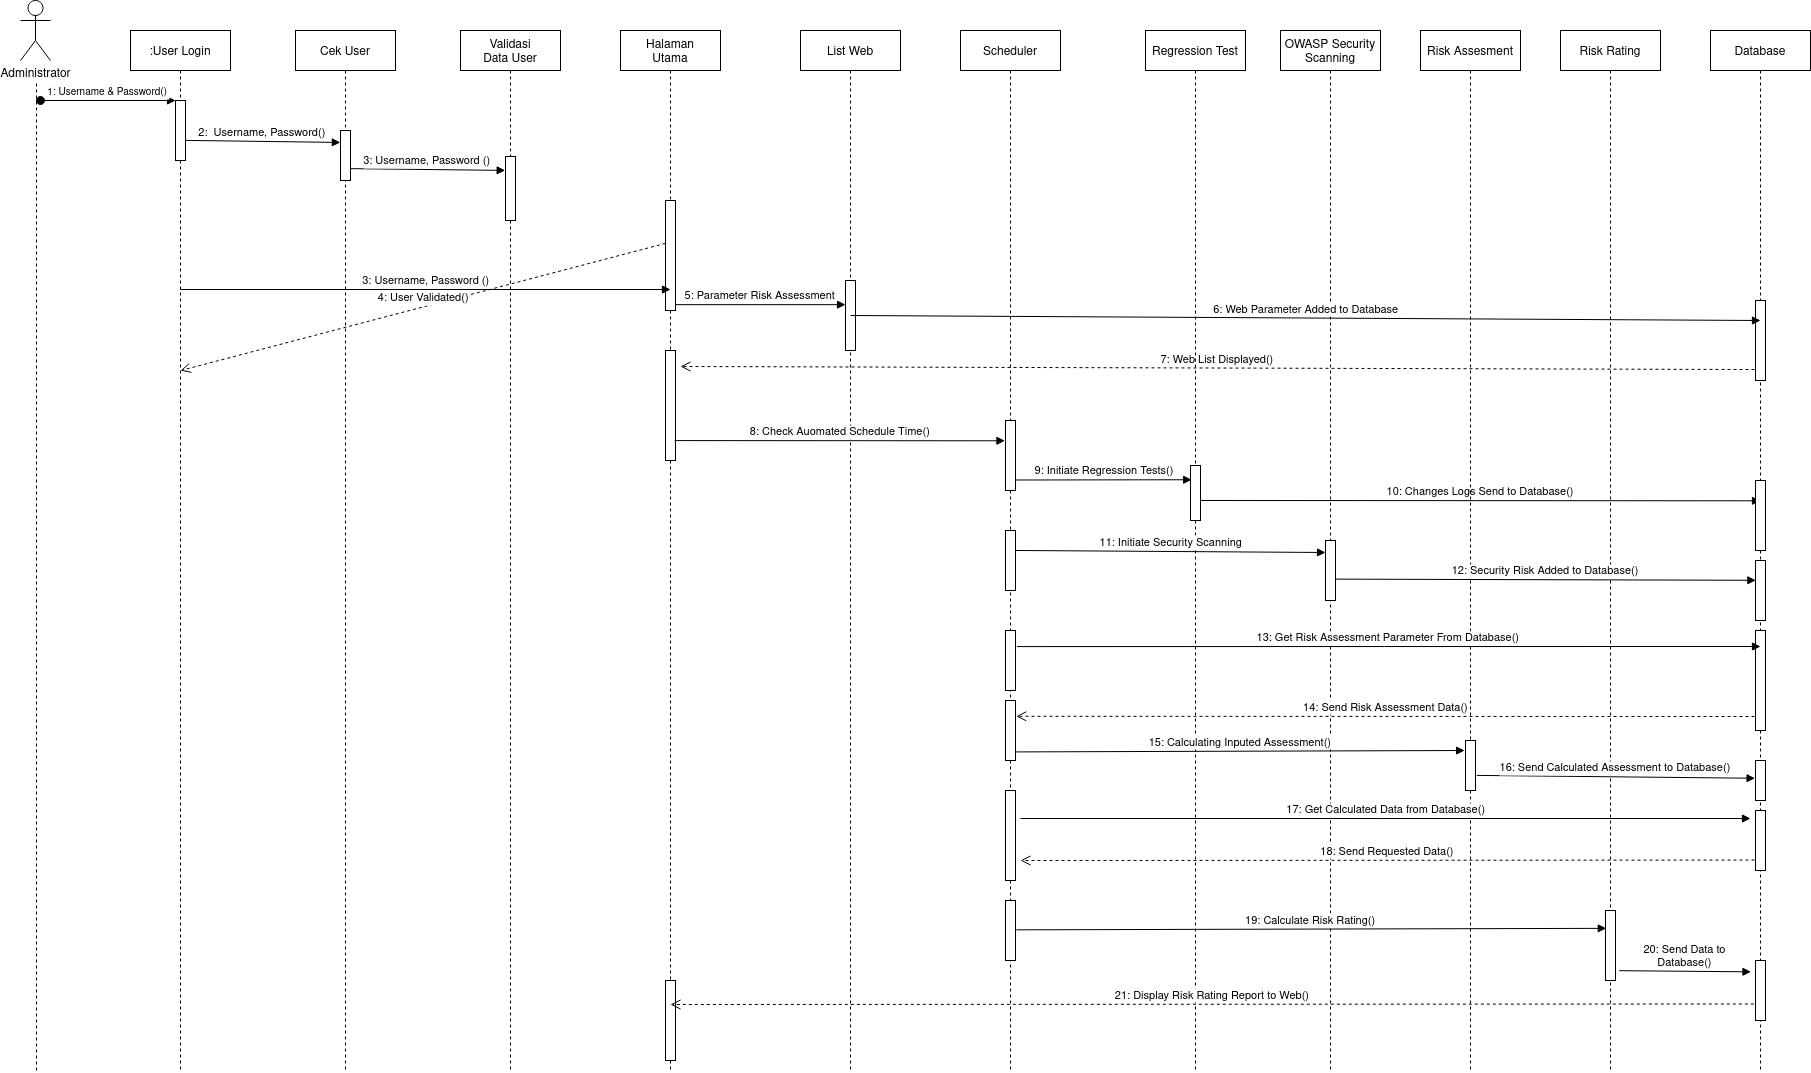

The diagram above was exported from draw.io. Its source (the exported page's mxGraphModel, read from the mxfile embedded in the PNG):
<mxGraphModel dx="524" dy="813" grid="1" gridSize="10" guides="1" tooltips="1" connect="1" arrows="1" fold="1" page="1" pageScale="1" pageWidth="850" pageHeight="1100" math="0" shadow="0">
  <root>
    <mxCell id="0" />
    <mxCell id="1" parent="0" />
    <mxCell id="3zz3R6ymS8tfY0WWYOXn-1" value=":User Login" style="shape=umlLifeline;perimeter=lifelinePerimeter;container=1;collapsible=0;recursiveResize=0;rounded=0;shadow=0;strokeWidth=1;" parent="1" vertex="1">
      <mxGeometry x="160" y="440" width="100" height="1040" as="geometry" />
    </mxCell>
    <mxCell id="3zz3R6ymS8tfY0WWYOXn-2" value="" style="points=[];perimeter=orthogonalPerimeter;rounded=0;shadow=0;strokeWidth=1;" parent="3zz3R6ymS8tfY0WWYOXn-1" vertex="1">
      <mxGeometry x="45" y="70" width="10" height="60" as="geometry" />
    </mxCell>
    <mxCell id="3zz3R6ymS8tfY0WWYOXn-3" value="1: Username &amp; Password()" style="verticalAlign=bottom;startArrow=oval;endArrow=block;startSize=8;shadow=0;strokeWidth=1;fontSize=10;" parent="3zz3R6ymS8tfY0WWYOXn-1" target="3zz3R6ymS8tfY0WWYOXn-2" edge="1">
      <mxGeometry relative="1" as="geometry">
        <mxPoint x="-90" y="70" as="sourcePoint" />
      </mxGeometry>
    </mxCell>
    <mxCell id="3zz3R6ymS8tfY0WWYOXn-5" value="Cek User" style="shape=umlLifeline;perimeter=lifelinePerimeter;container=1;collapsible=0;recursiveResize=0;rounded=0;shadow=0;strokeWidth=1;" parent="1" vertex="1">
      <mxGeometry x="325" y="440" width="100" height="1040" as="geometry" />
    </mxCell>
    <mxCell id="3zz3R6ymS8tfY0WWYOXn-6" value="" style="points=[];perimeter=orthogonalPerimeter;rounded=0;shadow=0;strokeWidth=1;" parent="3zz3R6ymS8tfY0WWYOXn-5" vertex="1">
      <mxGeometry x="45" y="100" width="10" height="50" as="geometry" />
    </mxCell>
    <mxCell id="3zz3R6ymS8tfY0WWYOXn-8" value="2:  Username, Password()" style="verticalAlign=bottom;endArrow=block;entryX=-0.017;entryY=0.239;shadow=0;strokeWidth=1;exitX=0.966;exitY=0.665;exitDx=0;exitDy=0;exitPerimeter=0;entryDx=0;entryDy=0;entryPerimeter=0;" parent="1" source="3zz3R6ymS8tfY0WWYOXn-2" target="3zz3R6ymS8tfY0WWYOXn-6" edge="1">
      <mxGeometry relative="1" as="geometry">
        <mxPoint x="301" y="510" as="sourcePoint" />
      </mxGeometry>
    </mxCell>
    <mxCell id="3zz3R6ymS8tfY0WWYOXn-9" value="3: Username, Password ()" style="verticalAlign=bottom;endArrow=block;entryX=-0.034;entryY=0.217;shadow=0;strokeWidth=1;entryDx=0;entryDy=0;entryPerimeter=0;exitX=0.948;exitY=0.763;exitDx=0;exitDy=0;exitPerimeter=0;" parent="1" source="3zz3R6ymS8tfY0WWYOXn-6" target="W9Z1m4hhxvLQuEEXR42_-4" edge="1">
      <mxGeometry relative="1" as="geometry">
        <mxPoint x="266" y="550" as="sourcePoint" />
        <mxPoint x="520" y="560" as="targetPoint" />
      </mxGeometry>
    </mxCell>
    <mxCell id="3zz3R6ymS8tfY0WWYOXn-10" value="4: User Validated()" style="verticalAlign=bottom;endArrow=open;dashed=1;endSize=8;shadow=0;strokeWidth=1;entryX=0.5;entryY=0.327;entryDx=0;entryDy=0;entryPerimeter=0;exitX=0;exitY=0.39;exitDx=0;exitDy=0;exitPerimeter=0;" parent="1" source="W9Z1m4hhxvLQuEEXR42_-6" target="3zz3R6ymS8tfY0WWYOXn-1" edge="1">
      <mxGeometry relative="1" as="geometry">
        <mxPoint x="430" y="690" as="targetPoint" />
        <mxPoint x="520" y="636" as="sourcePoint" />
      </mxGeometry>
    </mxCell>
    <mxCell id="3zz3R6ymS8tfY0WWYOXn-11" value="Administrator" style="shape=umlActor;verticalLabelPosition=bottom;verticalAlign=top;html=1;outlineConnect=0;" parent="1" vertex="1">
      <mxGeometry x="50" y="410" width="30" height="60" as="geometry" />
    </mxCell>
    <mxCell id="3zz3R6ymS8tfY0WWYOXn-12" value="" style="endArrow=none;dashed=1;html=1;rounded=0;" parent="1" edge="1">
      <mxGeometry width="50" height="50" relative="1" as="geometry">
        <mxPoint x="66" y="1480" as="sourcePoint" />
        <mxPoint x="66" y="490" as="targetPoint" />
      </mxGeometry>
    </mxCell>
    <mxCell id="W9Z1m4hhxvLQuEEXR42_-3" value="Validasi &#10;Data User" style="shape=umlLifeline;perimeter=lifelinePerimeter;container=1;collapsible=0;recursiveResize=0;rounded=0;shadow=0;strokeWidth=1;" parent="1" vertex="1">
      <mxGeometry x="490" y="440" width="100" height="1040" as="geometry" />
    </mxCell>
    <mxCell id="W9Z1m4hhxvLQuEEXR42_-4" value="" style="points=[];perimeter=orthogonalPerimeter;rounded=0;shadow=0;strokeWidth=1;" parent="W9Z1m4hhxvLQuEEXR42_-3" vertex="1">
      <mxGeometry x="45" y="126" width="10" height="64" as="geometry" />
    </mxCell>
    <mxCell id="W9Z1m4hhxvLQuEEXR42_-5" value="Halaman&#10;Utama" style="shape=umlLifeline;perimeter=lifelinePerimeter;container=1;collapsible=0;recursiveResize=0;rounded=0;shadow=0;strokeWidth=1;" parent="1" vertex="1">
      <mxGeometry x="650" y="440" width="100" height="1040" as="geometry" />
    </mxCell>
    <mxCell id="W9Z1m4hhxvLQuEEXR42_-6" value="" style="points=[];perimeter=orthogonalPerimeter;rounded=0;shadow=0;strokeWidth=1;" parent="W9Z1m4hhxvLQuEEXR42_-5" vertex="1">
      <mxGeometry x="45" y="170" width="10" height="110" as="geometry" />
    </mxCell>
    <mxCell id="W9Z1m4hhxvLQuEEXR42_-11" value="" style="points=[];perimeter=orthogonalPerimeter;rounded=0;shadow=0;strokeWidth=1;" parent="W9Z1m4hhxvLQuEEXR42_-5" vertex="1">
      <mxGeometry x="45" y="320" width="10" height="110" as="geometry" />
    </mxCell>
    <mxCell id="W9Z1m4hhxvLQuEEXR42_-53" value="" style="points=[];perimeter=orthogonalPerimeter;rounded=0;shadow=0;strokeWidth=1;" parent="W9Z1m4hhxvLQuEEXR42_-5" vertex="1">
      <mxGeometry x="45" y="950" width="10" height="80" as="geometry" />
    </mxCell>
    <mxCell id="W9Z1m4hhxvLQuEEXR42_-7" value="3: Username, Password ()" style="verticalAlign=bottom;endArrow=block;shadow=0;strokeWidth=1;" parent="1" edge="1">
      <mxGeometry relative="1" as="geometry">
        <mxPoint x="210" y="699" as="sourcePoint" />
        <mxPoint x="700" y="699" as="targetPoint" />
      </mxGeometry>
    </mxCell>
    <mxCell id="W9Z1m4hhxvLQuEEXR42_-8" value="List Web" style="shape=umlLifeline;perimeter=lifelinePerimeter;container=1;collapsible=0;recursiveResize=0;rounded=0;shadow=0;strokeWidth=1;" parent="1" vertex="1">
      <mxGeometry x="830" y="440" width="100" height="1040" as="geometry" />
    </mxCell>
    <mxCell id="W9Z1m4hhxvLQuEEXR42_-9" value="" style="points=[];perimeter=orthogonalPerimeter;rounded=0;shadow=0;strokeWidth=1;" parent="W9Z1m4hhxvLQuEEXR42_-8" vertex="1">
      <mxGeometry x="45" y="250" width="10" height="70" as="geometry" />
    </mxCell>
    <mxCell id="W9Z1m4hhxvLQuEEXR42_-10" value="5: Parameter Risk Assessment" style="verticalAlign=bottom;endArrow=block;shadow=0;strokeWidth=1;exitX=1.04;exitY=0.947;exitDx=0;exitDy=0;exitPerimeter=0;" parent="1" source="W9Z1m4hhxvLQuEEXR42_-6" target="W9Z1m4hhxvLQuEEXR42_-9" edge="1">
      <mxGeometry relative="1" as="geometry">
        <mxPoint x="710" y="714" as="sourcePoint" />
        <mxPoint x="1032" y="750" as="targetPoint" />
      </mxGeometry>
    </mxCell>
    <mxCell id="W9Z1m4hhxvLQuEEXR42_-12" value="7: Web List Displayed()" style="verticalAlign=bottom;endArrow=open;dashed=1;endSize=8;shadow=0;strokeWidth=1;exitX=-0.1;exitY=0.863;exitDx=0;exitDy=0;exitPerimeter=0;" parent="1" source="W9Z1m4hhxvLQuEEXR42_-25" edge="1">
      <mxGeometry relative="1" as="geometry">
        <mxPoint x="710" y="776" as="targetPoint" />
        <mxPoint x="1924" y="790" as="sourcePoint" />
      </mxGeometry>
    </mxCell>
    <mxCell id="W9Z1m4hhxvLQuEEXR42_-13" value="Regression Test" style="shape=umlLifeline;perimeter=lifelinePerimeter;container=1;collapsible=0;recursiveResize=0;rounded=0;shadow=0;strokeWidth=1;" parent="1" vertex="1">
      <mxGeometry x="1175" y="440" width="100" height="1040" as="geometry" />
    </mxCell>
    <mxCell id="W9Z1m4hhxvLQuEEXR42_-14" value="" style="points=[];perimeter=orthogonalPerimeter;rounded=0;shadow=0;strokeWidth=1;" parent="W9Z1m4hhxvLQuEEXR42_-13" vertex="1">
      <mxGeometry x="45" y="435" width="10" height="55" as="geometry" />
    </mxCell>
    <mxCell id="W9Z1m4hhxvLQuEEXR42_-15" value="8: Check Auomated Schedule Time()" style="verticalAlign=bottom;endArrow=block;shadow=0;strokeWidth=1;exitX=0.91;exitY=0.819;exitDx=0;exitDy=0;exitPerimeter=0;entryX=-0.057;entryY=0.29;entryDx=0;entryDy=0;entryPerimeter=0;" parent="1" source="W9Z1m4hhxvLQuEEXR42_-11" target="W9Z1m4hhxvLQuEEXR42_-31" edge="1">
      <mxGeometry relative="1" as="geometry">
        <mxPoint x="710.0000000000001" y="850.7700000000001" as="sourcePoint" />
        <mxPoint x="1050" y="850" as="targetPoint" />
      </mxGeometry>
    </mxCell>
    <mxCell id="W9Z1m4hhxvLQuEEXR42_-16" value="OWASP Security &#10;Scanning" style="shape=umlLifeline;perimeter=lifelinePerimeter;container=1;collapsible=0;recursiveResize=0;rounded=0;shadow=0;strokeWidth=1;" parent="1" vertex="1">
      <mxGeometry x="1310" y="440" width="100" height="1040" as="geometry" />
    </mxCell>
    <mxCell id="W9Z1m4hhxvLQuEEXR42_-17" value="" style="points=[];perimeter=orthogonalPerimeter;rounded=0;shadow=0;strokeWidth=1;" parent="W9Z1m4hhxvLQuEEXR42_-16" vertex="1">
      <mxGeometry x="45" y="510" width="10" height="60" as="geometry" />
    </mxCell>
    <mxCell id="W9Z1m4hhxvLQuEEXR42_-32" value="10: Changes Logs Send to Database()" style="verticalAlign=bottom;endArrow=block;shadow=0;strokeWidth=1;entryX=0.5;entryY=0.29;entryDx=0;entryDy=0;entryPerimeter=0;exitX=1.036;exitY=0.85;exitDx=0;exitDy=0;exitPerimeter=0;" parent="W9Z1m4hhxvLQuEEXR42_-16" target="W9Z1m4hhxvLQuEEXR42_-27" edge="1">
      <mxGeometry relative="1" as="geometry">
        <mxPoint x="-80" y="470" as="sourcePoint" />
        <mxPoint x="94.94000000000005" y="470.28999999999996" as="targetPoint" />
      </mxGeometry>
    </mxCell>
    <mxCell id="W9Z1m4hhxvLQuEEXR42_-18" value="Risk Assesment" style="shape=umlLifeline;perimeter=lifelinePerimeter;container=1;collapsible=0;recursiveResize=0;rounded=0;shadow=0;strokeWidth=1;" parent="1" vertex="1">
      <mxGeometry x="1450" y="440" width="100" height="1040" as="geometry" />
    </mxCell>
    <mxCell id="W9Z1m4hhxvLQuEEXR42_-19" value="" style="points=[];perimeter=orthogonalPerimeter;rounded=0;shadow=0;strokeWidth=1;" parent="W9Z1m4hhxvLQuEEXR42_-18" vertex="1">
      <mxGeometry x="45" y="710" width="10" height="50" as="geometry" />
    </mxCell>
    <mxCell id="W9Z1m4hhxvLQuEEXR42_-20" value="Risk Rating" style="shape=umlLifeline;perimeter=lifelinePerimeter;container=1;collapsible=0;recursiveResize=0;rounded=0;shadow=0;strokeWidth=1;" parent="1" vertex="1">
      <mxGeometry x="1590" y="440" width="100" height="1040" as="geometry" />
    </mxCell>
    <mxCell id="W9Z1m4hhxvLQuEEXR42_-21" value="" style="points=[];perimeter=orthogonalPerimeter;rounded=0;shadow=0;strokeWidth=1;" parent="W9Z1m4hhxvLQuEEXR42_-20" vertex="1">
      <mxGeometry x="45" y="880" width="10" height="70" as="geometry" />
    </mxCell>
    <mxCell id="W9Z1m4hhxvLQuEEXR42_-22" value="Database" style="shape=umlLifeline;perimeter=lifelinePerimeter;container=1;collapsible=0;recursiveResize=0;rounded=0;shadow=0;strokeWidth=1;" parent="1" vertex="1">
      <mxGeometry x="1740" y="440" width="100" height="1040" as="geometry" />
    </mxCell>
    <mxCell id="W9Z1m4hhxvLQuEEXR42_-23" value="" style="points=[];perimeter=orthogonalPerimeter;rounded=0;shadow=0;strokeWidth=1;" parent="W9Z1m4hhxvLQuEEXR42_-22" vertex="1">
      <mxGeometry x="45" y="530" width="10" height="60" as="geometry" />
    </mxCell>
    <mxCell id="W9Z1m4hhxvLQuEEXR42_-25" value="" style="points=[];perimeter=orthogonalPerimeter;rounded=0;shadow=0;strokeWidth=1;" parent="W9Z1m4hhxvLQuEEXR42_-22" vertex="1">
      <mxGeometry x="45" y="270" width="10" height="80" as="geometry" />
    </mxCell>
    <mxCell id="W9Z1m4hhxvLQuEEXR42_-27" value="" style="points=[];perimeter=orthogonalPerimeter;rounded=0;shadow=0;strokeWidth=1;" parent="W9Z1m4hhxvLQuEEXR42_-22" vertex="1">
      <mxGeometry x="45" y="450" width="10" height="70" as="geometry" />
    </mxCell>
    <mxCell id="W9Z1m4hhxvLQuEEXR42_-38" value="" style="points=[];perimeter=orthogonalPerimeter;rounded=0;shadow=0;strokeWidth=1;" parent="W9Z1m4hhxvLQuEEXR42_-22" vertex="1">
      <mxGeometry x="45" y="600" width="10" height="100" as="geometry" />
    </mxCell>
    <mxCell id="W9Z1m4hhxvLQuEEXR42_-42" value="" style="points=[];perimeter=orthogonalPerimeter;rounded=0;shadow=0;strokeWidth=1;" parent="W9Z1m4hhxvLQuEEXR42_-22" vertex="1">
      <mxGeometry x="45" y="730" width="10" height="40" as="geometry" />
    </mxCell>
    <mxCell id="W9Z1m4hhxvLQuEEXR42_-46" value="" style="points=[];perimeter=orthogonalPerimeter;rounded=0;shadow=0;strokeWidth=1;" parent="W9Z1m4hhxvLQuEEXR42_-22" vertex="1">
      <mxGeometry x="45" y="780" width="10" height="60" as="geometry" />
    </mxCell>
    <mxCell id="W9Z1m4hhxvLQuEEXR42_-50" value="" style="points=[];perimeter=orthogonalPerimeter;rounded=0;shadow=0;strokeWidth=1;" parent="W9Z1m4hhxvLQuEEXR42_-22" vertex="1">
      <mxGeometry x="45" y="930" width="10" height="60" as="geometry" />
    </mxCell>
    <mxCell id="W9Z1m4hhxvLQuEEXR42_-24" value="6: Web Parameter Added to Database" style="verticalAlign=bottom;endArrow=block;shadow=0;strokeWidth=1;exitX=0.5;exitY=0.5;exitDx=0;exitDy=0;exitPerimeter=0;" parent="1" source="W9Z1m4hhxvLQuEEXR42_-9" edge="1">
      <mxGeometry relative="1" as="geometry">
        <mxPoint x="890" y="725" as="sourcePoint" />
        <mxPoint x="1790" y="730" as="targetPoint" />
      </mxGeometry>
    </mxCell>
    <mxCell id="W9Z1m4hhxvLQuEEXR42_-26" value="9: Initiate Regression Tests()" style="verticalAlign=bottom;endArrow=block;shadow=0;strokeWidth=1;entryX=0.119;entryY=0.259;entryDx=0;entryDy=0;entryPerimeter=0;exitX=1.036;exitY=0.85;exitDx=0;exitDy=0;exitPerimeter=0;" parent="1" source="W9Z1m4hhxvLQuEEXR42_-31" target="W9Z1m4hhxvLQuEEXR42_-14" edge="1">
      <mxGeometry relative="1" as="geometry">
        <mxPoint x="1050" y="890" as="sourcePoint" />
        <mxPoint x="1425" y="900.3100000000001" as="targetPoint" />
      </mxGeometry>
    </mxCell>
    <mxCell id="W9Z1m4hhxvLQuEEXR42_-30" value="Scheduler" style="shape=umlLifeline;perimeter=lifelinePerimeter;container=1;collapsible=0;recursiveResize=0;rounded=0;shadow=0;strokeWidth=1;" parent="1" vertex="1">
      <mxGeometry x="990" y="440" width="100" height="1040" as="geometry" />
    </mxCell>
    <mxCell id="W9Z1m4hhxvLQuEEXR42_-31" value="" style="points=[];perimeter=orthogonalPerimeter;rounded=0;shadow=0;strokeWidth=1;" parent="W9Z1m4hhxvLQuEEXR42_-30" vertex="1">
      <mxGeometry x="45" y="390" width="10" height="70" as="geometry" />
    </mxCell>
    <mxCell id="W9Z1m4hhxvLQuEEXR42_-33" value="" style="points=[];perimeter=orthogonalPerimeter;rounded=0;shadow=0;strokeWidth=1;" parent="W9Z1m4hhxvLQuEEXR42_-30" vertex="1">
      <mxGeometry x="45" y="500" width="10" height="60" as="geometry" />
    </mxCell>
    <mxCell id="W9Z1m4hhxvLQuEEXR42_-36" value="" style="points=[];perimeter=orthogonalPerimeter;rounded=0;shadow=0;strokeWidth=1;" parent="W9Z1m4hhxvLQuEEXR42_-30" vertex="1">
      <mxGeometry x="45" y="600" width="10" height="60" as="geometry" />
    </mxCell>
    <mxCell id="W9Z1m4hhxvLQuEEXR42_-40" value="" style="points=[];perimeter=orthogonalPerimeter;rounded=0;shadow=0;strokeWidth=1;" parent="W9Z1m4hhxvLQuEEXR42_-30" vertex="1">
      <mxGeometry x="45" y="670" width="10" height="60" as="geometry" />
    </mxCell>
    <mxCell id="W9Z1m4hhxvLQuEEXR42_-44" value="" style="points=[];perimeter=orthogonalPerimeter;rounded=0;shadow=0;strokeWidth=1;" parent="W9Z1m4hhxvLQuEEXR42_-30" vertex="1">
      <mxGeometry x="45" y="760" width="10" height="90" as="geometry" />
    </mxCell>
    <mxCell id="W9Z1m4hhxvLQuEEXR42_-48" value="" style="points=[];perimeter=orthogonalPerimeter;rounded=0;shadow=0;strokeWidth=1;" parent="W9Z1m4hhxvLQuEEXR42_-30" vertex="1">
      <mxGeometry x="45" y="870" width="10" height="60" as="geometry" />
    </mxCell>
    <mxCell id="W9Z1m4hhxvLQuEEXR42_-34" value="11: Initiate Security Scanning" style="verticalAlign=bottom;endArrow=block;shadow=0;strokeWidth=1;exitX=1;exitY=0.333;exitDx=0;exitDy=0;exitPerimeter=0;entryX=0;entryY=0.2;entryDx=0;entryDy=0;entryPerimeter=0;" parent="1" source="W9Z1m4hhxvLQuEEXR42_-33" target="W9Z1m4hhxvLQuEEXR42_-17" edge="1">
      <mxGeometry relative="1" as="geometry">
        <mxPoint x="1055.36" y="899.5" as="sourcePoint" />
        <mxPoint x="1340" y="960" as="targetPoint" />
      </mxGeometry>
    </mxCell>
    <mxCell id="W9Z1m4hhxvLQuEEXR42_-35" value="12: Security Risk Added to Database()" style="verticalAlign=bottom;endArrow=block;shadow=0;strokeWidth=1;exitX=1.006;exitY=0.644;exitDx=0;exitDy=0;exitPerimeter=0;entryX=0.033;entryY=0.33;entryDx=0;entryDy=0;entryPerimeter=0;" parent="1" source="W9Z1m4hhxvLQuEEXR42_-17" target="W9Z1m4hhxvLQuEEXR42_-23" edge="1">
      <mxGeometry relative="1" as="geometry">
        <mxPoint x="1379.94" y="1009.9999999999998" as="sourcePoint" />
        <mxPoint x="1690" y="1010.0999999999999" as="targetPoint" />
      </mxGeometry>
    </mxCell>
    <mxCell id="W9Z1m4hhxvLQuEEXR42_-37" value="13: Get Risk Assessment Parameter From Database()" style="verticalAlign=bottom;endArrow=block;shadow=0;strokeWidth=1;exitX=1.135;exitY=0.268;exitDx=0;exitDy=0;exitPerimeter=0;" parent="1" source="W9Z1m4hhxvLQuEEXR42_-36" edge="1">
      <mxGeometry relative="1" as="geometry">
        <mxPoint x="1055" y="969.9799999999998" as="sourcePoint" />
        <mxPoint x="1790" y="1056" as="targetPoint" />
      </mxGeometry>
    </mxCell>
    <mxCell id="W9Z1m4hhxvLQuEEXR42_-39" value="14: Send Risk Assessment Data()" style="verticalAlign=bottom;endArrow=open;dashed=1;endSize=8;shadow=0;strokeWidth=1;entryX=1.069;entryY=0.263;entryDx=0;entryDy=0;entryPerimeter=0;exitX=-0.1;exitY=0.86;exitDx=0;exitDy=0;exitPerimeter=0;" parent="1" source="W9Z1m4hhxvLQuEEXR42_-38" target="W9Z1m4hhxvLQuEEXR42_-40" edge="1">
      <mxGeometry relative="1" as="geometry">
        <mxPoint x="1280" y="1089.9999999999998" as="targetPoint" />
        <mxPoint x="1780" y="1126" as="sourcePoint" />
      </mxGeometry>
    </mxCell>
    <mxCell id="W9Z1m4hhxvLQuEEXR42_-41" value="15: Calculating Inputed Assessment()" style="verticalAlign=bottom;endArrow=block;shadow=0;strokeWidth=1;exitX=1.057;exitY=0.857;exitDx=0;exitDy=0;exitPerimeter=0;entryX=-0.086;entryY=0.2;entryDx=0;entryDy=0;entryPerimeter=0;" parent="1" source="W9Z1m4hhxvLQuEEXR42_-40" target="W9Z1m4hhxvLQuEEXR42_-19" edge="1">
      <mxGeometry relative="1" as="geometry">
        <mxPoint x="1055" y="969.9800000000002" as="sourcePoint" />
        <mxPoint x="1365" y="972.0000000000002" as="targetPoint" />
      </mxGeometry>
    </mxCell>
    <mxCell id="W9Z1m4hhxvLQuEEXR42_-43" value="16: Send Calculated Assessment to Database()" style="verticalAlign=bottom;endArrow=block;shadow=0;strokeWidth=1;exitX=1.135;exitY=0.698;exitDx=0;exitDy=0;exitPerimeter=0;entryX=-0.043;entryY=0.444;entryDx=0;entryDy=0;entryPerimeter=0;" parent="1" source="W9Z1m4hhxvLQuEEXR42_-19" target="W9Z1m4hhxvLQuEEXR42_-42" edge="1">
      <mxGeometry relative="1" as="geometry">
        <mxPoint x="1520" y="1171.42" as="sourcePoint" />
        <mxPoint x="1780" y="1190" as="targetPoint" />
      </mxGeometry>
    </mxCell>
    <mxCell id="W9Z1m4hhxvLQuEEXR42_-45" value="17: Get Calculated Data from Database()" style="verticalAlign=bottom;endArrow=block;shadow=0;strokeWidth=1;" parent="1" edge="1">
      <mxGeometry relative="1" as="geometry">
        <mxPoint x="1050" y="1228" as="sourcePoint" />
        <mxPoint x="1780" y="1228" as="targetPoint" />
      </mxGeometry>
    </mxCell>
    <mxCell id="W9Z1m4hhxvLQuEEXR42_-47" value="18: Send Requested Data()" style="verticalAlign=bottom;endArrow=open;dashed=1;endSize=8;shadow=0;strokeWidth=1;exitX=-0.1;exitY=0.826;exitDx=0;exitDy=0;exitPerimeter=0;" parent="1" source="W9Z1m4hhxvLQuEEXR42_-46" edge="1">
      <mxGeometry relative="1" as="geometry">
        <mxPoint x="1050" y="1270" as="targetPoint" />
        <mxPoint x="1794" y="1135.9999999999998" as="sourcePoint" />
      </mxGeometry>
    </mxCell>
    <mxCell id="W9Z1m4hhxvLQuEEXR42_-49" value="19: Calculate Risk Rating()" style="verticalAlign=bottom;endArrow=block;shadow=0;strokeWidth=1;exitX=1.083;exitY=0.489;exitDx=0;exitDy=0;exitPerimeter=0;entryX=0.076;entryY=0.255;entryDx=0;entryDy=0;entryPerimeter=0;" parent="1" source="W9Z1m4hhxvLQuEEXR42_-48" target="W9Z1m4hhxvLQuEEXR42_-21" edge="1">
      <mxGeometry relative="1" as="geometry">
        <mxPoint x="1055.57" y="1171.42" as="sourcePoint" />
        <mxPoint x="1630" y="1336" as="targetPoint" />
      </mxGeometry>
    </mxCell>
    <mxCell id="W9Z1m4hhxvLQuEEXR42_-51" value="20: Send Data to&#10;Database()" style="verticalAlign=bottom;endArrow=block;shadow=0;strokeWidth=1;exitX=1.371;exitY=0.86;exitDx=0;exitDy=0;exitPerimeter=0;entryX=-0.453;entryY=0.189;entryDx=0;entryDy=0;entryPerimeter=0;" parent="1" source="W9Z1m4hhxvLQuEEXR42_-21" target="W9Z1m4hhxvLQuEEXR42_-50" edge="1">
      <mxGeometry relative="1" as="geometry">
        <mxPoint x="1054" y="1345.6799999999998" as="sourcePoint" />
        <mxPoint x="1645.7600000000002" y="1347.85" as="targetPoint" />
      </mxGeometry>
    </mxCell>
    <mxCell id="W9Z1m4hhxvLQuEEXR42_-52" value="21: Display Risk Rating Report to Web()" style="verticalAlign=bottom;endArrow=open;dashed=1;endSize=8;shadow=0;strokeWidth=1;exitX=-0.167;exitY=0.725;exitDx=0;exitDy=0;exitPerimeter=0;entryX=0.5;entryY=0.3;entryDx=0;entryDy=0;entryPerimeter=0;" parent="1" source="W9Z1m4hhxvLQuEEXR42_-50" target="W9Z1m4hhxvLQuEEXR42_-53" edge="1">
      <mxGeometry relative="1" as="geometry">
        <mxPoint x="710" y="1414" as="targetPoint" />
        <mxPoint x="1764.0000000000005" y="1410.0000000000005" as="sourcePoint" />
      </mxGeometry>
    </mxCell>
  </root>
</mxGraphModel>